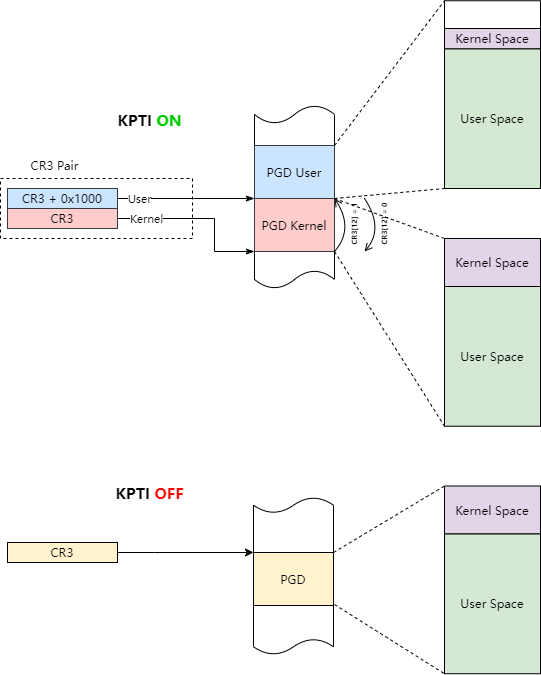

The diagram above was exported from draw.io. Its source (the exported page's mxGraphModel, read from the mxfile embedded in the PNG):
<mxGraphModel dx="7652" dy="654" grid="1" gridSize="10" guides="1" tooltips="1" connect="1" arrows="1" fold="1" page="1" pageScale="1" pageWidth="827" pageHeight="1169" math="0" shadow="0">
  <root>
    <mxCell id="0" />
    <mxCell id="1" parent="0" />
    <mxCell id="x7bWK-DbjrKF74VliCOC-1" value="" style="rounded=0;whiteSpace=wrap;html=1;fillColor=none;dashed=1;" parent="1" vertex="1">
      <mxGeometry x="-5964" y="320" width="192" height="60" as="geometry" />
    </mxCell>
    <mxCell id="x7bWK-DbjrKF74VliCOC-2" style="edgeStyle=orthogonalEdgeStyle;rounded=0;orthogonalLoop=1;jettySize=auto;html=1;exitX=1;exitY=0.5;exitDx=0;exitDy=0;entryX=0;entryY=0;entryDx=0;entryDy=0;endArrow=classicThin;endFill=1;" parent="1" source="x7bWK-DbjrKF74VliCOC-4" target="x7bWK-DbjrKF74VliCOC-12" edge="1">
      <mxGeometry relative="1" as="geometry">
        <Array as="points">
          <mxPoint x="-5770" y="340" />
        </Array>
      </mxGeometry>
    </mxCell>
    <mxCell id="x7bWK-DbjrKF74VliCOC-3" value="&lt;font face=&quot;JetBrains Mono&quot;&gt;User&lt;/font&gt;" style="edgeLabel;html=1;align=center;verticalAlign=middle;resizable=0;points=[];" parent="x7bWK-DbjrKF74VliCOC-2" vertex="1" connectable="0">
      <mxGeometry x="-0.7039" relative="1" as="geometry">
        <mxPoint x="1" as="offset" />
      </mxGeometry>
    </mxCell>
    <mxCell id="x7bWK-DbjrKF74VliCOC-4" value="&lt;font face=&quot;JetBrains Mono&quot;&gt;CR3 + 0x1000&lt;/font&gt;" style="rounded=0;whiteSpace=wrap;html=1;fillColor=#cce5ff;strokeColor=#36393d;" parent="1" vertex="1">
      <mxGeometry x="-5957" y="330" width="110" height="20" as="geometry" />
    </mxCell>
    <mxCell id="x7bWK-DbjrKF74VliCOC-5" value="&lt;font face=&quot;JetBrains Mono&quot; size=&quot;1&quot;&gt;&lt;span style=&quot;font-size: 15px;&quot;&gt;&lt;b style=&quot;&quot;&gt;KPTI &lt;font style=&quot;font-size: 15px;&quot; color=&quot;#00cc00&quot;&gt;ON&lt;/font&gt;&lt;/b&gt;&lt;/span&gt;&lt;/font&gt;" style="text;html=1;align=center;verticalAlign=middle;resizable=0;points=[];autosize=1;strokeColor=none;fillColor=none;" parent="1" vertex="1">
      <mxGeometry x="-5860" y="247" width="90" height="30" as="geometry" />
    </mxCell>
    <mxCell id="x7bWK-DbjrKF74VliCOC-6" style="edgeStyle=orthogonalEdgeStyle;rounded=0;orthogonalLoop=1;jettySize=auto;html=1;exitX=1;exitY=0.5;exitDx=0;exitDy=0;entryX=0;entryY=1;entryDx=0;entryDy=0;endArrow=classicThin;endFill=1;" parent="1" source="x7bWK-DbjrKF74VliCOC-8" target="x7bWK-DbjrKF74VliCOC-12" edge="1">
      <mxGeometry relative="1" as="geometry">
        <Array as="points">
          <mxPoint x="-5750" y="360" />
          <mxPoint x="-5750" y="393" />
        </Array>
      </mxGeometry>
    </mxCell>
    <mxCell id="x7bWK-DbjrKF74VliCOC-7" value="&lt;font face=&quot;JetBrains Mono&quot;&gt;Kernel&lt;/font&gt;" style="edgeLabel;html=1;align=center;verticalAlign=middle;resizable=0;points=[];" parent="x7bWK-DbjrKF74VliCOC-6" vertex="1" connectable="0">
      <mxGeometry x="-0.6661" relative="1" as="geometry">
        <mxPoint as="offset" />
      </mxGeometry>
    </mxCell>
    <mxCell id="x7bWK-DbjrKF74VliCOC-8" value="&lt;font face=&quot;JetBrains Mono&quot;&gt;CR3&lt;/font&gt;" style="rounded=0;whiteSpace=wrap;html=1;fillColor=#ffcccc;strokeColor=#36393d;" parent="1" vertex="1">
      <mxGeometry x="-5957" y="350" width="110" height="20" as="geometry" />
    </mxCell>
    <mxCell id="x7bWK-DbjrKF74VliCOC-9" value="" style="shape=tape;whiteSpace=wrap;html=1;size=0.09836065573770492;" parent="1" vertex="1">
      <mxGeometry x="-5710" y="247" width="80" height="183" as="geometry" />
    </mxCell>
    <mxCell id="x7bWK-DbjrKF74VliCOC-10" style="rounded=0;orthogonalLoop=1;jettySize=auto;html=1;exitX=1;exitY=0;exitDx=0;exitDy=0;entryX=0;entryY=0;entryDx=0;entryDy=0;endArrow=none;endFill=0;dashed=1;" parent="1" source="x7bWK-DbjrKF74VliCOC-11" target="x7bWK-DbjrKF74VliCOC-18" edge="1">
      <mxGeometry relative="1" as="geometry" />
    </mxCell>
    <mxCell id="x7bWK-DbjrKF74VliCOC-11" value="&lt;font face=&quot;JetBrains Mono&quot;&gt;PGD User&lt;/font&gt;" style="rounded=0;whiteSpace=wrap;html=1;fillColor=#cce5ff;strokeColor=#36393d;" parent="1" vertex="1">
      <mxGeometry x="-5710" y="287" width="80" height="53" as="geometry" />
    </mxCell>
    <mxCell id="x7bWK-DbjrKF74VliCOC-12" value="&lt;span style=&quot;font-family: &amp;quot;JetBrains Mono&amp;quot;;&quot;&gt;PGD Kernel&lt;/span&gt;" style="rounded=0;whiteSpace=wrap;html=1;fillColor=#ffcccc;strokeColor=#36393d;" parent="1" vertex="1">
      <mxGeometry x="-5710" y="340" width="80" height="53" as="geometry" />
    </mxCell>
    <mxCell id="x7bWK-DbjrKF74VliCOC-13" value="&lt;font face=&quot;JetBrains Mono&quot;&gt;CR3 Pair&lt;/font&gt;" style="text;html=1;align=center;verticalAlign=middle;resizable=0;points=[];autosize=1;strokeColor=none;fillColor=none;" parent="1" vertex="1">
      <mxGeometry x="-5950" y="292" width="80" height="30" as="geometry" />
    </mxCell>
    <mxCell id="x7bWK-DbjrKF74VliCOC-14" value="" style="curved=1;endArrow=open;html=1;rounded=0;exitX=1;exitY=1;exitDx=0;exitDy=0;endFill=0;" parent="1" edge="1">
      <mxGeometry width="50" height="50" relative="1" as="geometry">
        <mxPoint x="-5630" y="393" as="sourcePoint" />
        <mxPoint x="-5630" y="340" as="targetPoint" />
        <Array as="points">
          <mxPoint x="-5610" y="370" />
        </Array>
      </mxGeometry>
    </mxCell>
    <mxCell id="x7bWK-DbjrKF74VliCOC-15" value="" style="curved=1;endArrow=none;html=1;rounded=0;exitX=1;exitY=1;exitDx=0;exitDy=0;startArrow=open;startFill=0;endFill=0;" parent="1" edge="1">
      <mxGeometry width="50" height="50" relative="1" as="geometry">
        <mxPoint x="-5600" y="393" as="sourcePoint" />
        <mxPoint x="-5600" y="340" as="targetPoint" />
        <Array as="points">
          <mxPoint x="-5580" y="370" />
        </Array>
      </mxGeometry>
    </mxCell>
    <mxCell id="x7bWK-DbjrKF74VliCOC-16" value="&lt;font face=&quot;JetBrains Mono&quot; style=&quot;font-size: 7px;&quot;&gt;&lt;b&gt;CR3[12] = 1&lt;/b&gt;&lt;/font&gt;" style="text;html=1;align=center;verticalAlign=middle;resizable=0;points=[];autosize=1;strokeColor=none;fillColor=none;rotation=-90;" parent="1" vertex="1">
      <mxGeometry x="-5646" y="351" width="70" height="30" as="geometry" />
    </mxCell>
    <mxCell id="x7bWK-DbjrKF74VliCOC-17" value="&lt;font face=&quot;JetBrains Mono&quot; style=&quot;font-size: 7px;&quot;&gt;&lt;b&gt;CR3[12] = 0&lt;/b&gt;&lt;/font&gt;" style="text;html=1;align=center;verticalAlign=middle;resizable=0;points=[];autosize=1;strokeColor=none;fillColor=none;rotation=-90;" parent="1" vertex="1">
      <mxGeometry x="-5616" y="351" width="70" height="30" as="geometry" />
    </mxCell>
    <mxCell id="x7bWK-DbjrKF74VliCOC-18" value="" style="rounded=0;whiteSpace=wrap;html=1;" parent="1" vertex="1">
      <mxGeometry x="-5520" y="142.25" width="96" height="27.75" as="geometry" />
    </mxCell>
    <mxCell id="x7bWK-DbjrKF74VliCOC-19" value="&lt;font face=&quot;JetBrains Mono&quot;&gt;User Space&lt;/font&gt;" style="rounded=0;whiteSpace=wrap;html=1;fillColor=#d5e8d4;strokeColor=default;" parent="1" vertex="1">
      <mxGeometry x="-5520" y="190.25" width="96" height="139.75" as="geometry" />
    </mxCell>
    <mxCell id="x7bWK-DbjrKF74VliCOC-20" style="rounded=0;orthogonalLoop=1;jettySize=auto;html=1;exitX=1;exitY=0;exitDx=0;exitDy=0;entryX=0;entryY=1;entryDx=0;entryDy=0;endArrow=none;endFill=0;dashed=1;" parent="1" source="x7bWK-DbjrKF74VliCOC-12" target="x7bWK-DbjrKF74VliCOC-19" edge="1">
      <mxGeometry relative="1" as="geometry">
        <mxPoint x="-5620" y="297" as="sourcePoint" />
        <mxPoint x="-5500" y="178" as="targetPoint" />
      </mxGeometry>
    </mxCell>
    <mxCell id="x7bWK-DbjrKF74VliCOC-21" value="&lt;font face=&quot;JetBrains Mono&quot;&gt;Kernel Space&lt;/font&gt;" style="rounded=0;whiteSpace=wrap;html=1;fillColor=#e1d5e7;strokeColor=default;" parent="1" vertex="1">
      <mxGeometry x="-5520" y="380" width="96" height="48" as="geometry" />
    </mxCell>
    <mxCell id="x7bWK-DbjrKF74VliCOC-22" value="&lt;font face=&quot;JetBrains Mono&quot;&gt;User Space&lt;/font&gt;" style="rounded=0;whiteSpace=wrap;html=1;fillColor=#d5e8d4;strokeColor=default;" parent="1" vertex="1">
      <mxGeometry x="-5520" y="428" width="96" height="139.75" as="geometry" />
    </mxCell>
    <mxCell id="x7bWK-DbjrKF74VliCOC-23" style="rounded=0;orthogonalLoop=1;jettySize=auto;html=1;exitX=1;exitY=0;exitDx=0;exitDy=0;entryX=0;entryY=0;entryDx=0;entryDy=0;endArrow=none;endFill=0;dashed=1;" parent="1" source="x7bWK-DbjrKF74VliCOC-12" target="x7bWK-DbjrKF74VliCOC-21" edge="1">
      <mxGeometry relative="1" as="geometry">
        <mxPoint x="-5620" y="297" as="sourcePoint" />
        <mxPoint x="-5480" y="147" as="targetPoint" />
      </mxGeometry>
    </mxCell>
    <mxCell id="x7bWK-DbjrKF74VliCOC-24" style="rounded=0;orthogonalLoop=1;jettySize=auto;html=1;exitX=1;exitY=1;exitDx=0;exitDy=0;entryX=0;entryY=1;entryDx=0;entryDy=0;endArrow=none;endFill=0;dashed=1;" parent="1" source="x7bWK-DbjrKF74VliCOC-12" target="x7bWK-DbjrKF74VliCOC-22" edge="1">
      <mxGeometry relative="1" as="geometry">
        <mxPoint x="-5620" y="350" as="sourcePoint" />
        <mxPoint x="-5480" y="386" as="targetPoint" />
      </mxGeometry>
    </mxCell>
    <mxCell id="x7bWK-DbjrKF74VliCOC-25" value="&lt;font face=&quot;JetBrains Mono&quot;&gt;Kernel Space&lt;/font&gt;" style="rounded=0;whiteSpace=wrap;html=1;fillColor=#e1d5e7;strokeColor=default;" parent="1" vertex="1">
      <mxGeometry x="-5520" y="170" width="96" height="20.25" as="geometry" />
    </mxCell>
    <mxCell id="x7bWK-DbjrKF74VliCOC-26" style="edgeStyle=orthogonalEdgeStyle;rounded=0;orthogonalLoop=1;jettySize=auto;html=1;exitX=1;exitY=0.5;exitDx=0;exitDy=0;entryX=0;entryY=0;entryDx=0;entryDy=0;" parent="1" source="x7bWK-DbjrKF74VliCOC-27" target="x7bWK-DbjrKF74VliCOC-29" edge="1">
      <mxGeometry relative="1" as="geometry">
        <Array as="points">
          <mxPoint x="-5810" y="694" />
          <mxPoint x="-5810" y="694" />
        </Array>
      </mxGeometry>
    </mxCell>
    <mxCell id="x7bWK-DbjrKF74VliCOC-27" value="&lt;font face=&quot;JetBrains Mono&quot;&gt;CR3&lt;/font&gt;" style="rounded=0;whiteSpace=wrap;html=1;fillColor=#fff2cc;strokeColor=default;" parent="1" vertex="1">
      <mxGeometry x="-5957" y="684" width="110" height="20" as="geometry" />
    </mxCell>
    <mxCell id="x7bWK-DbjrKF74VliCOC-28" value="" style="shape=tape;whiteSpace=wrap;html=1;size=0.09836065573770492;" parent="1" vertex="1">
      <mxGeometry x="-5711" y="639" width="80" height="157" as="geometry" />
    </mxCell>
    <mxCell id="x7bWK-DbjrKF74VliCOC-29" value="&lt;span style=&quot;font-family: &amp;quot;JetBrains Mono&amp;quot;;&quot;&gt;PGD&lt;/span&gt;" style="rounded=0;whiteSpace=wrap;html=1;fillColor=#fff2cc;strokeColor=default;" parent="1" vertex="1">
      <mxGeometry x="-5711" y="694" width="80" height="53" as="geometry" />
    </mxCell>
    <mxCell id="x7bWK-DbjrKF74VliCOC-30" value="&lt;font face=&quot;JetBrains Mono&quot;&gt;Kernel Space&lt;/font&gt;" style="rounded=0;whiteSpace=wrap;html=1;fillColor=#e1d5e7;strokeColor=default;" parent="1" vertex="1">
      <mxGeometry x="-5520" y="627.5" width="96" height="48" as="geometry" />
    </mxCell>
    <mxCell id="x7bWK-DbjrKF74VliCOC-31" value="&lt;font face=&quot;JetBrains Mono&quot;&gt;User Space&lt;/font&gt;" style="rounded=0;whiteSpace=wrap;html=1;fillColor=#d5e8d4;strokeColor=default;" parent="1" vertex="1">
      <mxGeometry x="-5520" y="675.5" width="96" height="139.75" as="geometry" />
    </mxCell>
    <mxCell id="x7bWK-DbjrKF74VliCOC-32" style="rounded=0;orthogonalLoop=1;jettySize=auto;html=1;entryX=0;entryY=1;entryDx=0;entryDy=0;endArrow=none;endFill=0;dashed=1;" parent="1" target="x7bWK-DbjrKF74VliCOC-31" edge="1">
      <mxGeometry relative="1" as="geometry">
        <mxPoint x="-5630" y="746" as="sourcePoint" />
        <mxPoint x="-5510" y="584" as="targetPoint" />
      </mxGeometry>
    </mxCell>
    <mxCell id="x7bWK-DbjrKF74VliCOC-33" style="rounded=0;orthogonalLoop=1;jettySize=auto;html=1;entryX=0;entryY=0;entryDx=0;entryDy=0;endArrow=none;endFill=0;dashed=1;exitX=1;exitY=0;exitDx=0;exitDy=0;" parent="1" source="x7bWK-DbjrKF74VliCOC-29" target="x7bWK-DbjrKF74VliCOC-30" edge="1">
      <mxGeometry relative="1" as="geometry">
        <mxPoint x="-5620" y="756" as="sourcePoint" />
        <mxPoint x="-5510" y="825" as="targetPoint" />
      </mxGeometry>
    </mxCell>
    <mxCell id="x7bWK-DbjrKF74VliCOC-34" value="&lt;font face=&quot;JetBrains Mono&quot; size=&quot;1&quot;&gt;&lt;span style=&quot;font-size: 15px;&quot;&gt;&lt;b style=&quot;&quot;&gt;KPTI &lt;font color=&quot;#ff0000&quot;&gt;OFF&lt;/font&gt;&lt;/b&gt;&lt;/span&gt;&lt;/font&gt;" style="text;html=1;align=center;verticalAlign=middle;resizable=0;points=[];autosize=1;strokeColor=none;fillColor=none;" parent="1" vertex="1">
      <mxGeometry x="-5865" y="620" width="100" height="30" as="geometry" />
    </mxCell>
  </root>
</mxGraphModel>